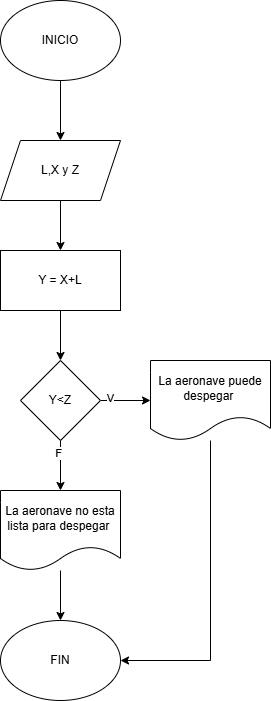

The diagram above was exported from draw.io. Its source (the exported page's mxGraphModel, read from the mxfile embedded in the PNG):
<mxGraphModel dx="1426" dy="777" grid="1" gridSize="10" guides="1" tooltips="1" connect="1" arrows="1" fold="1" page="1" pageScale="1" pageWidth="827" pageHeight="1169" math="0" shadow="0">
  <root>
    <mxCell id="0" />
    <mxCell id="1" parent="0" />
    <mxCell id="cqZ_4pDNEqO_MHXuTiKk-22" edge="1" parent="1" source="cqZ_4pDNEqO_MHXuTiKk-1" style="edgeStyle=orthogonalEdgeStyle;rounded=0;orthogonalLoop=1;jettySize=auto;html=1;">
      <mxGeometry relative="1" as="geometry">
        <mxPoint x="140" y="170" as="targetPoint" />
      </mxGeometry>
    </mxCell>
    <mxCell id="cqZ_4pDNEqO_MHXuTiKk-1" parent="1" style="ellipse;whiteSpace=wrap;html=1;" value="INICIO" vertex="1">
      <mxGeometry height="80" width="120" x="80" y="30" as="geometry" />
    </mxCell>
    <mxCell id="cqZ_4pDNEqO_MHXuTiKk-24" edge="1" parent="1" source="cqZ_4pDNEqO_MHXuTiKk-23" style="edgeStyle=orthogonalEdgeStyle;rounded=0;orthogonalLoop=1;jettySize=auto;html=1;">
      <mxGeometry relative="1" as="geometry">
        <mxPoint x="140" y="280" as="targetPoint" />
      </mxGeometry>
    </mxCell>
    <mxCell id="cqZ_4pDNEqO_MHXuTiKk-23" parent="1" style="shape=parallelogram;perimeter=parallelogramPerimeter;whiteSpace=wrap;html=1;fixedSize=1;" value="L,X y Z" vertex="1">
      <mxGeometry height="60" width="120" x="80" y="170" as="geometry" />
    </mxCell>
    <mxCell id="cqZ_4pDNEqO_MHXuTiKk-26" edge="1" parent="1" source="cqZ_4pDNEqO_MHXuTiKk-25" style="edgeStyle=orthogonalEdgeStyle;rounded=0;orthogonalLoop=1;jettySize=auto;html=1;" target="cqZ_4pDNEqO_MHXuTiKk-27">
      <mxGeometry relative="1" as="geometry">
        <mxPoint x="140" y="400" as="targetPoint" />
      </mxGeometry>
    </mxCell>
    <mxCell id="cqZ_4pDNEqO_MHXuTiKk-25" parent="1" style="rounded=0;whiteSpace=wrap;html=1;" value="Y = X+L" vertex="1">
      <mxGeometry height="60" width="120" x="80" y="280" as="geometry" />
    </mxCell>
    <mxCell id="cqZ_4pDNEqO_MHXuTiKk-28" edge="1" parent="1" source="cqZ_4pDNEqO_MHXuTiKk-27" style="edgeStyle=orthogonalEdgeStyle;rounded=0;orthogonalLoop=1;jettySize=auto;html=1;">
      <mxGeometry relative="1" as="geometry">
        <mxPoint x="230" y="430" as="targetPoint" />
      </mxGeometry>
    </mxCell>
    <mxCell id="cqZ_4pDNEqO_MHXuTiKk-30" connectable="0" parent="cqZ_4pDNEqO_MHXuTiKk-28" style="edgeLabel;html=1;align=center;verticalAlign=middle;resizable=0;points=[];" value="V" vertex="1">
      <mxGeometry relative="1" x="-0.64" y="3" as="geometry">
        <mxPoint as="offset" />
      </mxGeometry>
    </mxCell>
    <mxCell id="cqZ_4pDNEqO_MHXuTiKk-29" edge="1" parent="1" source="cqZ_4pDNEqO_MHXuTiKk-27" style="edgeStyle=orthogonalEdgeStyle;rounded=0;orthogonalLoop=1;jettySize=auto;html=1;">
      <mxGeometry relative="1" as="geometry">
        <mxPoint x="140" y="520" as="targetPoint" />
      </mxGeometry>
    </mxCell>
    <mxCell id="cqZ_4pDNEqO_MHXuTiKk-31" connectable="0" parent="cqZ_4pDNEqO_MHXuTiKk-29" style="edgeLabel;html=1;align=center;verticalAlign=middle;resizable=0;points=[];" value="F" vertex="1">
      <mxGeometry relative="1" x="-0.52" y="-3" as="geometry">
        <mxPoint as="offset" />
      </mxGeometry>
    </mxCell>
    <mxCell id="cqZ_4pDNEqO_MHXuTiKk-27" parent="1" style="rhombus;whiteSpace=wrap;html=1;" value="Y&amp;lt;Z" vertex="1">
      <mxGeometry height="80" width="80" x="100" y="390" as="geometry" />
    </mxCell>
    <mxCell id="cqZ_4pDNEqO_MHXuTiKk-37" edge="1" parent="1" source="cqZ_4pDNEqO_MHXuTiKk-32" style="edgeStyle=orthogonalEdgeStyle;rounded=0;orthogonalLoop=1;jettySize=auto;html=1;entryX=1;entryY=0.5;entryDx=0;entryDy=0;" target="cqZ_4pDNEqO_MHXuTiKk-36">
      <mxGeometry relative="1" as="geometry">
        <Array as="points">
          <mxPoint x="290" y="690" />
        </Array>
        <mxPoint x="290" y="680" as="targetPoint" />
      </mxGeometry>
    </mxCell>
    <mxCell id="cqZ_4pDNEqO_MHXuTiKk-32" parent="1" style="shape=document;whiteSpace=wrap;html=1;boundedLbl=1;" value="La aeronave puede despegar&amp;nbsp;" vertex="1">
      <mxGeometry height="80" width="120" x="230" y="390" as="geometry" />
    </mxCell>
    <mxCell id="cqZ_4pDNEqO_MHXuTiKk-34" edge="1" parent="1" source="cqZ_4pDNEqO_MHXuTiKk-33" style="edgeStyle=orthogonalEdgeStyle;rounded=0;orthogonalLoop=1;jettySize=auto;html=1;entryX=0.5;entryY=0;entryDx=0;entryDy=0;" target="cqZ_4pDNEqO_MHXuTiKk-36">
      <mxGeometry relative="1" as="geometry">
        <mxPoint x="140" y="640" as="targetPoint" />
      </mxGeometry>
    </mxCell>
    <mxCell id="cqZ_4pDNEqO_MHXuTiKk-33" parent="1" style="shape=document;whiteSpace=wrap;html=1;boundedLbl=1;" value="La aeronave no esta lista para despegar&amp;nbsp;" vertex="1">
      <mxGeometry height="80" width="120" x="80" y="520" as="geometry" />
    </mxCell>
    <mxCell id="cqZ_4pDNEqO_MHXuTiKk-36" parent="1" style="ellipse;whiteSpace=wrap;html=1;" value="FIN" vertex="1">
      <mxGeometry height="80" width="120" x="80" y="650" as="geometry" />
    </mxCell>
  </root>
</mxGraphModel>